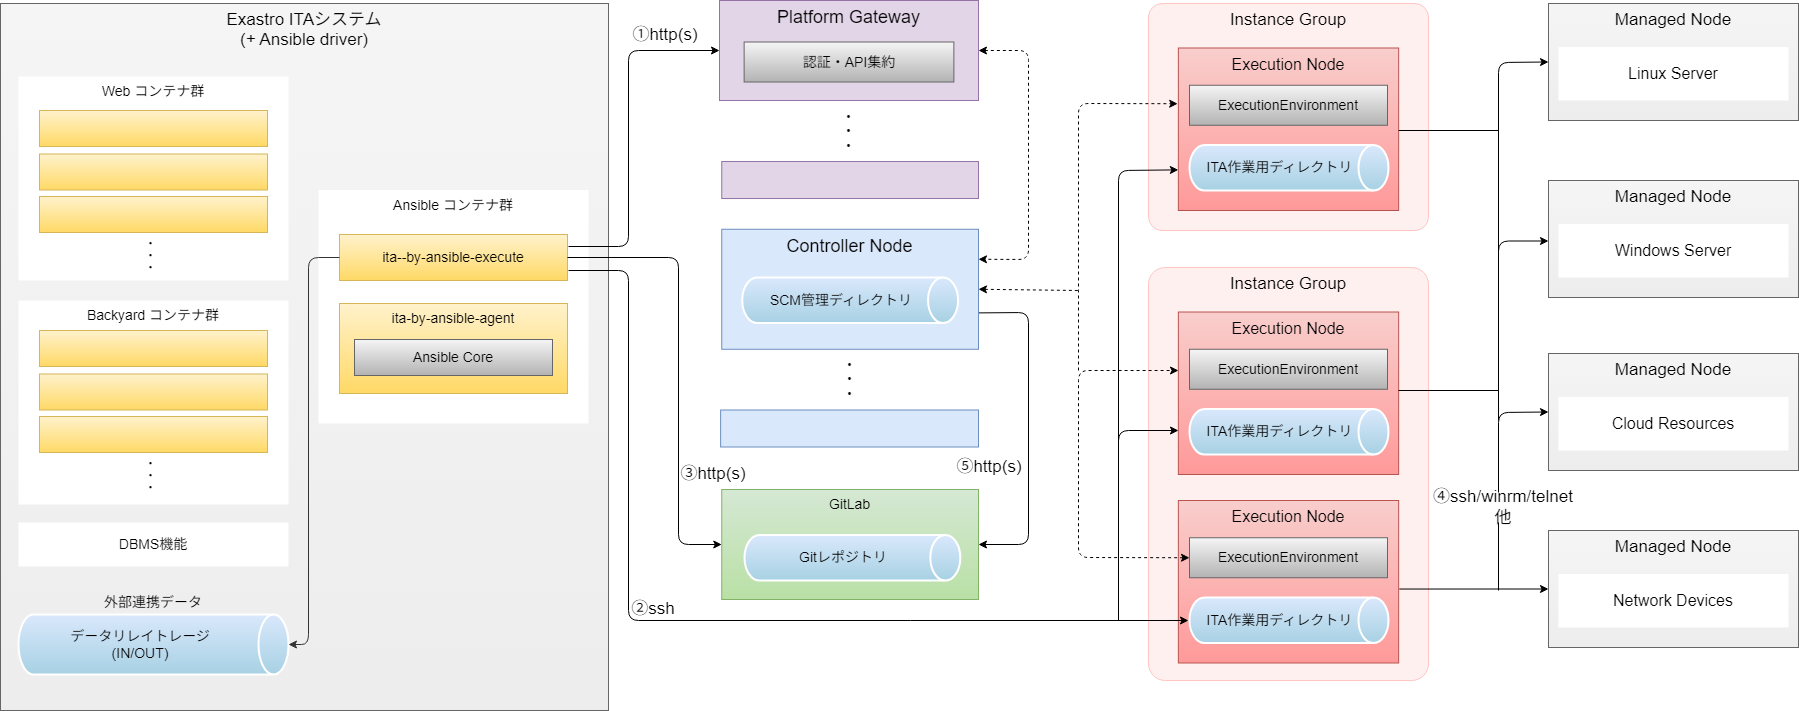

The diagram above was exported from draw.io. Its source (the exported page's mxGraphModel, read from the mxfile embedded in the PNG):
<mxGraphModel dx="2250" dy="2230" grid="1" gridSize="10" guides="1" tooltips="1" connect="1" arrows="1" fold="1" page="1" pageScale="1" pageWidth="2336" pageHeight="1654" math="0" shadow="0">
  <root>
    <mxCell id="0" />
    <mxCell id="1" parent="0" />
    <mxCell id="2" value="ボリュームマウント" style="whiteSpace=wrap;html=1;fontSize=14;verticalAlign=middle;strokeColor=none;fillColor=none;align=left;fontColor=#333333;" parent="1" vertex="1">
      <mxGeometry x="420" y="594" width="168" height="44" as="geometry" />
    </mxCell>
    <mxCell id="3" value="&lt;font style=&quot;font-size: 17px;&quot;&gt;&lt;span style=&quot;background-color: initial;&quot;&gt;Exastro ITAシステム&lt;/span&gt;&lt;br style=&quot;&quot;&gt;&lt;/font&gt;&lt;div style=&quot;font-size: 17px;&quot;&gt;&lt;font style=&quot;font-size: 17px;&quot;&gt;(+ Ansible driver)&lt;/font&gt;&lt;/div&gt;" style="whiteSpace=wrap;html=1;fillColor=#f5f5f5;fontSize=16;strokeColor=#666666;verticalAlign=top;gradientColor=#EDEDED;" parent="1" vertex="1">
      <mxGeometry x="102" y="93" width="608" height="707" as="geometry" />
    </mxCell>
    <mxCell id="4" value="Web コンテナ群" style="whiteSpace=wrap;html=1;fontSize=14;verticalAlign=top;strokeColor=none;" parent="1" vertex="1">
      <mxGeometry x="120" y="166" width="270" height="204" as="geometry" />
    </mxCell>
    <mxCell id="5" value="Ansible コンテナ群" style="whiteSpace=wrap;html=1;fontSize=14;verticalAlign=top;strokeColor=none;" parent="1" vertex="1">
      <mxGeometry x="420" y="279.5" width="270" height="233.5" as="geometry" />
    </mxCell>
    <mxCell id="6" value="Backyard コンテナ群" style="whiteSpace=wrap;html=1;fontSize=14;verticalAlign=top;strokeColor=none;" parent="1" vertex="1">
      <mxGeometry x="120" y="390" width="270" height="204" as="geometry" />
    </mxCell>
    <mxCell id="7" value="DBMS機能" style="whiteSpace=wrap;html=1;fontSize=14;verticalAlign=middle;strokeColor=none;" parent="1" vertex="1">
      <mxGeometry x="120" y="612" width="270" height="44" as="geometry" />
    </mxCell>
    <mxCell id="8" value="データリレイトレージ&lt;br&gt;(IN/OUT)" style="shape=cylinder3;whiteSpace=wrap;html=1;boundedLbl=1;backgroundOutline=1;size=15;flipV=0;flipH=0;direction=south;strokeColor=#FFFFFF;strokeWidth=2;fontSize=14;fillColor=#dae8fc;gradientColor=#A7D1E3;gradientDirection=east;" parent="1" vertex="1">
      <mxGeometry x="120" y="704" width="270" height="60" as="geometry" />
    </mxCell>
    <mxCell id="9" value="外部連携データ" style="whiteSpace=wrap;html=1;fontSize=14;verticalAlign=middle;strokeColor=none;fillColor=none;" parent="1" vertex="1">
      <mxGeometry x="120" y="670" width="270" height="44" as="geometry" />
    </mxCell>
    <mxCell id="10" value="" style="whiteSpace=wrap;html=1;fillColor=#fff2cc;fontSize=14;strokeColor=#d6b656;verticalAlign=middle;gradientColor=#ffd966;" parent="1" vertex="1">
      <mxGeometry x="141" y="200" width="228" height="36" as="geometry" />
    </mxCell>
    <mxCell id="11" value="" style="whiteSpace=wrap;html=1;fillColor=#fff2cc;fontSize=14;strokeColor=#d6b656;verticalAlign=middle;gradientColor=#ffd966;" parent="1" vertex="1">
      <mxGeometry x="141" y="243.5" width="228" height="36" as="geometry" />
    </mxCell>
    <mxCell id="12" value="" style="whiteSpace=wrap;html=1;fillColor=#fff2cc;fontSize=14;strokeColor=#d6b656;verticalAlign=middle;gradientColor=#ffd966;" parent="1" vertex="1">
      <mxGeometry x="141" y="286" width="228" height="36" as="geometry" />
    </mxCell>
    <mxCell id="13" value="・&lt;br style=&quot;font-size: 10px;&quot;&gt;・&lt;br style=&quot;font-size: 10px;&quot;&gt;・" style="rounded=0;whiteSpace=wrap;html=1;strokeColor=none;strokeWidth=2;fontSize=10;fillColor=none;fontStyle=1" parent="1" vertex="1">
      <mxGeometry x="143.2" y="339.9999999999999" width="218.8" height="10" as="geometry" />
    </mxCell>
    <mxCell id="14" value="" style="whiteSpace=wrap;html=1;fillColor=#fff2cc;fontSize=14;strokeColor=#d6b656;verticalAlign=middle;gradientColor=#ffd966;" parent="1" vertex="1">
      <mxGeometry x="141" y="420" width="228" height="36" as="geometry" />
    </mxCell>
    <mxCell id="15" value="" style="whiteSpace=wrap;html=1;fillColor=#fff2cc;fontSize=14;strokeColor=#d6b656;verticalAlign=middle;gradientColor=#ffd966;" parent="1" vertex="1">
      <mxGeometry x="141" y="463.5" width="228" height="36" as="geometry" />
    </mxCell>
    <mxCell id="16" value="" style="whiteSpace=wrap;html=1;fillColor=#fff2cc;fontSize=14;strokeColor=#d6b656;verticalAlign=middle;gradientColor=#ffd966;" parent="1" vertex="1">
      <mxGeometry x="141" y="506" width="228" height="36" as="geometry" />
    </mxCell>
    <mxCell id="17" value="・&lt;br style=&quot;font-size: 10px;&quot;&gt;・&lt;br style=&quot;font-size: 10px;&quot;&gt;・" style="rounded=0;whiteSpace=wrap;html=1;strokeColor=none;strokeWidth=2;fontSize=10;fillColor=none;fontStyle=1" parent="1" vertex="1">
      <mxGeometry x="143.2" y="559.9999999999999" width="218.8" height="10" as="geometry" />
    </mxCell>
    <mxCell id="18" value="ita--by-ansible-execute" style="whiteSpace=wrap;html=1;fillColor=#fff2cc;fontSize=14;strokeColor=#d6b656;verticalAlign=middle;gradientColor=#ffd966;" parent="1" vertex="1">
      <mxGeometry x="441" y="324" width="228" height="46" as="geometry" />
    </mxCell>
    <mxCell id="19" value="ita-by-ansible-agent" style="whiteSpace=wrap;html=1;fillColor=#fff2cc;fontSize=14;strokeColor=#d6b656;verticalAlign=top;gradientColor=#ffd966;" parent="1" vertex="1">
      <mxGeometry x="441" y="393" width="228" height="90" as="geometry" />
    </mxCell>
    <mxCell id="20" value="Ansible Core" style="whiteSpace=wrap;html=1;fillColor=#f5f5f5;fontSize=14;strokeColor=#666666;verticalAlign=middle;gradientColor=#b3b3b3;" parent="1" vertex="1">
      <mxGeometry x="456" y="429" width="198" height="36" as="geometry" />
    </mxCell>
    <mxCell id="21" style="edgeStyle=orthogonalEdgeStyle;rounded=1;orthogonalLoop=1;jettySize=auto;html=1;exitX=0;exitY=0.5;exitDx=0;exitDy=0;fontSize=14;jumpStyle=gap;strokeColor=#333333;entryX=0.5;entryY=0;entryDx=0;entryDy=0;entryPerimeter=0;" parent="1" source="18" target="8" edge="1">
      <mxGeometry relative="1" as="geometry">
        <mxPoint x="679" y="357" as="sourcePoint" />
        <mxPoint x="826" y="358" as="targetPoint" />
        <Array as="points">
          <mxPoint x="410" y="347" />
          <mxPoint x="410" y="734" />
        </Array>
      </mxGeometry>
    </mxCell>
    <mxCell id="27" value="" style="whiteSpace=wrap;html=1;fillColor=#e1d5e7;fontSize=16;strokeColor=#9673a6;verticalAlign=top;container=0;" parent="1" vertex="1">
      <mxGeometry x="823.25" y="251.02" width="256.75" height="37" as="geometry" />
    </mxCell>
    <mxCell id="32" value="・&lt;br style=&quot;font-size: 12px;&quot;&gt;・&lt;br style=&quot;font-size: 12px;&quot;&gt;・" style="rounded=0;whiteSpace=wrap;html=1;strokeColor=none;strokeWidth=2;fontSize=12;fillColor=none;fontStyle=1;container=0;" parent="1" vertex="1">
      <mxGeometry x="842.2182905982907" y="438.7632901913655" width="218.80341880341882" height="61.01506887307017" as="geometry" />
    </mxCell>
    <mxCell id="33" value="" style="whiteSpace=wrap;html=1;fillColor=#dae8fc;fontSize=16;strokeColor=#6c8ebf;verticalAlign=top;container=0;" parent="1" vertex="1">
      <mxGeometry x="822.13" y="499.5" width="257.87" height="37" as="geometry" />
    </mxCell>
    <mxCell id="34" value="・&lt;br style=&quot;font-size: 12px;&quot;&gt;・&lt;br style=&quot;font-size: 12px;&quot;&gt;・" style="rounded=0;whiteSpace=wrap;html=1;strokeColor=none;strokeWidth=2;fontSize=12;fillColor=none;fontStyle=1;container=0;" parent="1" vertex="1">
      <mxGeometry x="841.0982905982906" y="190.00329019136552" width="218.80341880341882" height="61.01506887307017" as="geometry" />
    </mxCell>
    <mxCell id="53" value="" style="group" parent="1" vertex="1" connectable="0">
      <mxGeometry x="1250" y="93" width="280" height="227" as="geometry" />
    </mxCell>
    <mxCell id="22" value="Instance Group" style="whiteSpace=wrap;html=1;fontSize=17;verticalAlign=top;strokeColor=#FFC5C2;fillColor=#FFF0F0;gradientColor=#FFF0F0;rounded=1;arcSize=6;container=0;" parent="53" vertex="1">
      <mxGeometry width="280" height="227" as="geometry" />
    </mxCell>
    <mxCell id="23" value="&lt;span style=&quot;font-size: 16px;&quot;&gt;Execution Node&lt;/span&gt;" style="rounded=0;whiteSpace=wrap;html=1;strokeWidth=1;fontSize=14;strokeColor=#b85450;fillColor=#f8cecc;gradientColor=#FF9999;verticalAlign=top;container=0;" parent="53" vertex="1">
      <mxGeometry x="29.84999999999991" y="44.5" width="220.31" height="162.5" as="geometry" />
    </mxCell>
    <mxCell id="39" value="ExecutionEnvironment" style="whiteSpace=wrap;html=1;fillColor=#f5f5f5;fontSize=14;strokeColor=#666666;verticalAlign=middle;gradientColor=#b3b3b3;container=0;" parent="53" vertex="1">
      <mxGeometry x="41" y="81.75444444444446" width="198" height="40" as="geometry" />
    </mxCell>
    <mxCell id="52" value="ITA作業用ディレクトリ" style="shape=cylinder3;whiteSpace=wrap;html=1;boundedLbl=1;backgroundOutline=1;size=15;flipV=0;flipH=0;direction=south;strokeColor=#FFFFFF;strokeWidth=2;fontSize=14;fillColor=#dae8fc;gradientColor=#A7D1E3;gradientDirection=east;" parent="53" vertex="1">
      <mxGeometry x="41" y="141.5" width="199" height="45.5" as="geometry" />
    </mxCell>
    <mxCell id="56" value="Instance Group" style="whiteSpace=wrap;html=1;fontSize=17;verticalAlign=top;strokeColor=#FFC5C2;fillColor=#FFF0F0;gradientColor=#FFF0F0;rounded=1;arcSize=6;container=0;" parent="1" vertex="1">
      <mxGeometry x="1250" y="357.01" width="280" height="412.99" as="geometry" />
    </mxCell>
    <mxCell id="60" value="" style="group" parent="1" vertex="1" connectable="0">
      <mxGeometry x="1279.85" y="401.51" width="220.30999999999995" height="162.5" as="geometry" />
    </mxCell>
    <mxCell id="57" value="&lt;span style=&quot;font-size: 16px;&quot;&gt;Execution Node&lt;/span&gt;" style="rounded=0;whiteSpace=wrap;html=1;strokeWidth=1;fontSize=14;strokeColor=#b85450;fillColor=#f8cecc;gradientColor=#FF9999;verticalAlign=top;container=0;" parent="60" vertex="1">
      <mxGeometry width="220.31" height="162.5" as="geometry" />
    </mxCell>
    <mxCell id="58" value="ExecutionEnvironment" style="whiteSpace=wrap;html=1;fillColor=#f5f5f5;fontSize=14;strokeColor=#666666;verticalAlign=middle;gradientColor=#b3b3b3;container=0;" parent="60" vertex="1">
      <mxGeometry x="11.150000000000091" y="37.25444444444446" width="198" height="40" as="geometry" />
    </mxCell>
    <mxCell id="59" value="ITA作業用ディレクトリ" style="shape=cylinder3;whiteSpace=wrap;html=1;boundedLbl=1;backgroundOutline=1;size=15;flipV=0;flipH=0;direction=south;strokeColor=#FFFFFF;strokeWidth=2;fontSize=14;fillColor=#dae8fc;gradientColor=#A7D1E3;gradientDirection=east;" parent="60" vertex="1">
      <mxGeometry x="11.150000000000091" y="97" width="199" height="45.5" as="geometry" />
    </mxCell>
    <mxCell id="61" value="" style="group" parent="1" vertex="1" connectable="0">
      <mxGeometry x="1279.85" y="590" width="220.30999999999995" height="162.5" as="geometry" />
    </mxCell>
    <mxCell id="62" value="&lt;span style=&quot;font-size: 16px;&quot;&gt;Execution Node&lt;/span&gt;" style="rounded=0;whiteSpace=wrap;html=1;strokeWidth=1;fontSize=14;strokeColor=#b85450;fillColor=#f8cecc;gradientColor=#FF9999;verticalAlign=top;container=0;" parent="61" vertex="1">
      <mxGeometry width="220.31" height="162.5" as="geometry" />
    </mxCell>
    <mxCell id="63" value="ExecutionEnvironment" style="whiteSpace=wrap;html=1;fillColor=#f5f5f5;fontSize=14;strokeColor=#666666;verticalAlign=middle;gradientColor=#b3b3b3;container=0;" parent="61" vertex="1">
      <mxGeometry x="11.150000000000091" y="37.25444444444446" width="198" height="40" as="geometry" />
    </mxCell>
    <mxCell id="64" value="ITA作業用ディレクトリ" style="shape=cylinder3;whiteSpace=wrap;html=1;boundedLbl=1;backgroundOutline=1;size=15;flipV=0;flipH=0;direction=south;strokeColor=#FFFFFF;strokeWidth=2;fontSize=14;fillColor=#dae8fc;gradientColor=#A7D1E3;gradientDirection=east;" parent="61" vertex="1">
      <mxGeometry x="11.150000000000091" y="97" width="199" height="45.5" as="geometry" />
    </mxCell>
    <mxCell id="67" value="" style="group" parent="1" vertex="1" connectable="0">
      <mxGeometry x="1650" y="93" width="250" height="117" as="geometry" />
    </mxCell>
    <mxCell id="50" value="&lt;span style=&quot;font-size: 17px;&quot;&gt;Managed Node&lt;/span&gt;" style="whiteSpace=wrap;html=1;fillColor=#f5f5f5;fontSize=16;strokeColor=#666666;verticalAlign=top;gradientColor=#EDEDED;" parent="67" vertex="1">
      <mxGeometry width="250" height="117" as="geometry" />
    </mxCell>
    <mxCell id="51" value="Linux Server" style="whiteSpace=wrap;html=1;fontSize=16;verticalAlign=middle;strokeColor=none;" parent="67" vertex="1">
      <mxGeometry x="10" y="43.5" width="230" height="53.5" as="geometry" />
    </mxCell>
    <mxCell id="68" value="" style="group" parent="1" vertex="1" connectable="0">
      <mxGeometry x="1650" y="270" width="250" height="117" as="geometry" />
    </mxCell>
    <mxCell id="69" value="&lt;span style=&quot;font-size: 17px;&quot;&gt;Managed Node&lt;/span&gt;" style="whiteSpace=wrap;html=1;fillColor=#f5f5f5;fontSize=16;strokeColor=#666666;verticalAlign=top;gradientColor=#EDEDED;" parent="68" vertex="1">
      <mxGeometry width="250" height="117" as="geometry" />
    </mxCell>
    <mxCell id="70" value="Windows Server" style="whiteSpace=wrap;html=1;fontSize=16;verticalAlign=middle;strokeColor=none;" parent="68" vertex="1">
      <mxGeometry x="10" y="43.5" width="230" height="53.5" as="geometry" />
    </mxCell>
    <mxCell id="71" value="" style="group" parent="1" vertex="1" connectable="0">
      <mxGeometry x="1650" y="443" width="250" height="117" as="geometry" />
    </mxCell>
    <mxCell id="72" value="&lt;span style=&quot;font-size: 17px;&quot;&gt;Managed Node&lt;/span&gt;" style="whiteSpace=wrap;html=1;fillColor=#f5f5f5;fontSize=16;strokeColor=#666666;verticalAlign=top;gradientColor=#EDEDED;" parent="71" vertex="1">
      <mxGeometry width="250" height="117" as="geometry" />
    </mxCell>
    <mxCell id="73" value="Cloud Resources" style="whiteSpace=wrap;html=1;fontSize=16;verticalAlign=middle;strokeColor=none;" parent="71" vertex="1">
      <mxGeometry x="10" y="43.5" width="230" height="53.5" as="geometry" />
    </mxCell>
    <mxCell id="74" value="" style="group" parent="1" vertex="1" connectable="0">
      <mxGeometry x="1650" y="620" width="250" height="117" as="geometry" />
    </mxCell>
    <mxCell id="75" value="&lt;span style=&quot;font-size: 17px;&quot;&gt;Managed Node&lt;/span&gt;" style="whiteSpace=wrap;html=1;fillColor=#f5f5f5;fontSize=16;strokeColor=#666666;verticalAlign=top;gradientColor=#EDEDED;" parent="74" vertex="1">
      <mxGeometry width="250" height="117" as="geometry" />
    </mxCell>
    <mxCell id="76" value="Network Devices" style="whiteSpace=wrap;html=1;fontSize=16;verticalAlign=middle;strokeColor=none;" parent="74" vertex="1">
      <mxGeometry x="10" y="43.5" width="230" height="53.5" as="geometry" />
    </mxCell>
    <mxCell id="79" value="" style="endArrow=classic;html=1;entryX=0;entryY=0.5;entryDx=0;entryDy=0;" parent="1" target="36" edge="1">
      <mxGeometry width="50" height="50" relative="1" as="geometry">
        <mxPoint x="670" y="336" as="sourcePoint" />
        <mxPoint x="1060" y="380" as="targetPoint" />
        <Array as="points">
          <mxPoint x="730" y="336" />
          <mxPoint x="730" y="140" />
        </Array>
      </mxGeometry>
    </mxCell>
    <mxCell id="84" value="" style="endArrow=classic;html=1;endFill=1;" parent="1" edge="1">
      <mxGeometry width="50" height="50" relative="1" as="geometry">
        <mxPoint x="670" y="360" as="sourcePoint" />
        <mxPoint x="1290" y="710" as="targetPoint" />
        <Array as="points">
          <mxPoint x="730" y="360" />
          <mxPoint x="730" y="710" />
        </Array>
      </mxGeometry>
    </mxCell>
    <mxCell id="85" value="" style="endArrow=classic;html=1;" parent="1" edge="1">
      <mxGeometry width="50" height="50" relative="1" as="geometry">
        <mxPoint x="1220" y="600" as="sourcePoint" />
        <mxPoint x="1280" y="520" as="targetPoint" />
        <Array as="points">
          <mxPoint x="1220" y="520" />
        </Array>
      </mxGeometry>
    </mxCell>
    <mxCell id="87" value="" style="endArrow=classic;html=1;entryX=0;entryY=0.75;entryDx=0;entryDy=0;" parent="1" target="23" edge="1">
      <mxGeometry width="50" height="50" relative="1" as="geometry">
        <mxPoint x="1220" y="710" as="sourcePoint" />
        <mxPoint x="1020" y="390" as="targetPoint" />
        <Array as="points">
          <mxPoint x="1220" y="260" />
        </Array>
      </mxGeometry>
    </mxCell>
    <mxCell id="88" value="" style="endArrow=classic;html=1;entryX=1;entryY=0.25;entryDx=0;entryDy=0;exitX=1;exitY=0.5;exitDx=0;exitDy=0;dashed=1;startArrow=classic;startFill=1;" parent="1" source="36" target="30" edge="1">
      <mxGeometry width="50" height="50" relative="1" as="geometry">
        <mxPoint x="1080" y="500" as="sourcePoint" />
        <mxPoint x="1130" y="450" as="targetPoint" />
        <Array as="points">
          <mxPoint x="1130" y="140" />
          <mxPoint x="1130" y="349" />
        </Array>
      </mxGeometry>
    </mxCell>
    <mxCell id="89" value="" style="endArrow=classic;html=1;entryX=-0.003;entryY=0.343;entryDx=0;entryDy=0;entryPerimeter=0;dashed=1;" parent="1" target="23" edge="1">
      <mxGeometry width="50" height="50" relative="1" as="geometry">
        <mxPoint x="1180" y="460" as="sourcePoint" />
        <mxPoint x="1070" y="450" as="targetPoint" />
        <Array as="points">
          <mxPoint x="1180" y="390" />
          <mxPoint x="1180" y="193" />
        </Array>
      </mxGeometry>
    </mxCell>
    <mxCell id="92" value="" style="endArrow=classic;startArrow=classic;html=1;exitX=0;exitY=0.5;exitDx=0;exitDy=0;dashed=1;" parent="1" source="63" edge="1">
      <mxGeometry width="50" height="50" relative="1" as="geometry">
        <mxPoint x="1020" y="500" as="sourcePoint" />
        <mxPoint x="1280" y="460" as="targetPoint" />
        <Array as="points">
          <mxPoint x="1180" y="647" />
          <mxPoint x="1180" y="460" />
        </Array>
      </mxGeometry>
    </mxCell>
    <mxCell id="95" value="" style="endArrow=classic;html=1;exitX=1;exitY=0.5;exitDx=0;exitDy=0;entryX=0;entryY=0.5;entryDx=0;entryDy=0;" parent="1" source="18" target="28" edge="1">
      <mxGeometry width="50" height="50" relative="1" as="geometry">
        <mxPoint x="1080" y="500" as="sourcePoint" />
        <mxPoint x="1130" y="450" as="targetPoint" />
        <Array as="points">
          <mxPoint x="780" y="347" />
          <mxPoint x="780" y="634" />
        </Array>
      </mxGeometry>
    </mxCell>
    <mxCell id="96" value="" style="endArrow=none;html=1;exitX=1;exitY=0.5;exitDx=0;exitDy=0;dashed=1;startArrow=classic;startFill=1;" parent="1" source="30" edge="1">
      <mxGeometry width="50" height="50" relative="1" as="geometry">
        <mxPoint x="1080" y="500" as="sourcePoint" />
        <mxPoint x="1180" y="380" as="targetPoint" />
      </mxGeometry>
    </mxCell>
    <mxCell id="97" value="" style="endArrow=classic;html=1;entryX=1;entryY=0.5;entryDx=0;entryDy=0;exitX=1.001;exitY=0.697;exitDx=0;exitDy=0;exitPerimeter=0;" parent="1" source="30" target="28" edge="1">
      <mxGeometry width="50" height="50" relative="1" as="geometry">
        <mxPoint x="1080" y="500" as="sourcePoint" />
        <mxPoint x="1130" y="450" as="targetPoint" />
        <Array as="points">
          <mxPoint x="1130" y="402" />
          <mxPoint x="1130" y="634" />
        </Array>
      </mxGeometry>
    </mxCell>
    <mxCell id="100" value="" style="endArrow=classic;startArrow=none;html=1;entryX=0;entryY=0.5;entryDx=0;entryDy=0;endFill=1;startFill=0;" parent="1" target="50" edge="1">
      <mxGeometry width="50" height="50" relative="1" as="geometry">
        <mxPoint x="1600" y="350" as="sourcePoint" />
        <mxPoint x="1530" y="370" as="targetPoint" />
        <Array as="points">
          <mxPoint x="1600" y="152" />
        </Array>
      </mxGeometry>
    </mxCell>
    <mxCell id="101" value="" style="endArrow=classic;startArrow=none;html=1;entryX=0;entryY=0.5;entryDx=0;entryDy=0;endFill=1;startFill=0;" parent="1" target="72" edge="1">
      <mxGeometry width="50" height="50" relative="1" as="geometry">
        <mxPoint x="1600" y="680" as="sourcePoint" />
        <mxPoint x="1530" y="370" as="targetPoint" />
        <Array as="points">
          <mxPoint x="1600" y="502" />
        </Array>
      </mxGeometry>
    </mxCell>
    <mxCell id="102" value="" style="endArrow=none;html=1;" parent="1" edge="1">
      <mxGeometry width="50" height="50" relative="1" as="geometry">
        <mxPoint x="1600" y="510" as="sourcePoint" />
        <mxPoint x="1600" y="320" as="targetPoint" />
      </mxGeometry>
    </mxCell>
    <mxCell id="103" value="" style="endArrow=none;html=1;startArrow=none;startFill=0;" parent="1" edge="1">
      <mxGeometry width="50" height="50" relative="1" as="geometry">
        <mxPoint x="1500" y="480" as="sourcePoint" />
        <mxPoint x="1600" y="480" as="targetPoint" />
      </mxGeometry>
    </mxCell>
    <mxCell id="104" value="" style="endArrow=none;html=1;startArrow=none;startFill=0;" parent="1" edge="1">
      <mxGeometry width="50" height="50" relative="1" as="geometry">
        <mxPoint x="1500.16" y="220.01" as="sourcePoint" />
        <mxPoint x="1600" y="220" as="targetPoint" />
      </mxGeometry>
    </mxCell>
    <mxCell id="106" value="" style="endArrow=classic;html=1;exitX=1.003;exitY=0.551;exitDx=0;exitDy=0;exitPerimeter=0;entryX=0;entryY=0.5;entryDx=0;entryDy=0;endFill=1;startArrow=none;startFill=0;" parent="1" target="75" edge="1">
      <mxGeometry width="50" height="50" relative="1" as="geometry">
        <mxPoint x="1500.8209299999999" y="678.5374999999999" as="sourcePoint" />
        <mxPoint x="1610" y="679" as="targetPoint" />
      </mxGeometry>
    </mxCell>
    <mxCell id="107" value="①http(s)" style="text;html=1;align=center;verticalAlign=middle;whiteSpace=wrap;rounded=0;fontSize=17;fillColor=none;" parent="1" vertex="1">
      <mxGeometry x="722" y="110" width="90" height="30" as="geometry" />
    </mxCell>
    <mxCell id="108" value="③http(s)" style="text;html=1;align=center;verticalAlign=middle;whiteSpace=wrap;rounded=0;fontSize=17;" parent="1" vertex="1">
      <mxGeometry x="770" y="548.51" width="90" height="30" as="geometry" />
    </mxCell>
    <mxCell id="109" value="②ssh" style="text;html=1;align=center;verticalAlign=middle;whiteSpace=wrap;rounded=0;fontSize=17;" parent="1" vertex="1">
      <mxGeometry x="710" y="684" width="90" height="30" as="geometry" />
    </mxCell>
    <mxCell id="110" value="⑤http(s)" style="text;html=1;align=center;verticalAlign=middle;whiteSpace=wrap;rounded=0;fontSize=17;" parent="1" vertex="1">
      <mxGeometry x="1046" y="542" width="90" height="30" as="geometry" />
    </mxCell>
    <mxCell id="111" value="" style="endArrow=classic;startArrow=none;html=1;entryX=0;entryY=0.5;entryDx=0;entryDy=0;endFill=1;startFill=0;" parent="1" edge="1">
      <mxGeometry width="50" height="50" relative="1" as="geometry">
        <mxPoint x="1600" y="508.5" as="sourcePoint" />
        <mxPoint x="1650" y="330.5" as="targetPoint" />
        <Array as="points">
          <mxPoint x="1600" y="330.5" />
        </Array>
      </mxGeometry>
    </mxCell>
    <mxCell id="112" value="④ssh/winrm/telnet&lt;div&gt;他&lt;/div&gt;" style="text;html=1;align=center;verticalAlign=middle;whiteSpace=wrap;rounded=0;fontSize=17;fillColor=default;" parent="1" vertex="1">
      <mxGeometry x="1560" y="582" width="90" height="30" as="geometry" />
    </mxCell>
    <mxCell id="122" value="" style="group" parent="1" vertex="1" connectable="0">
      <mxGeometry x="821" y="90" width="259" height="100" as="geometry" />
    </mxCell>
    <mxCell id="36" value="&lt;font style=&quot;font-size: 18px;&quot;&gt;Platform Gateway&lt;/font&gt;" style="whiteSpace=wrap;html=1;fillColor=#e1d5e7;fontSize=16;strokeColor=#9673a6;verticalAlign=top;container=0;" parent="122" vertex="1">
      <mxGeometry width="259" height="100" as="geometry" />
    </mxCell>
    <mxCell id="37" value="認証・API集約" style="whiteSpace=wrap;html=1;fillColor=#f5f5f5;fontSize=14;strokeColor=#666666;verticalAlign=middle;gradientColor=#b3b3b3;container=0;" parent="122" vertex="1">
      <mxGeometry x="24.62883435582819" y="41.50444444444446" width="209.74233128834356" height="40" as="geometry" />
    </mxCell>
    <mxCell id="123" value="" style="group" parent="1" vertex="1" connectable="0">
      <mxGeometry x="823.25" y="318.76" width="256.75" height="120" as="geometry" />
    </mxCell>
    <mxCell id="30" value="&lt;span style=&quot;font-size: 18px;&quot;&gt;Controller Node&lt;/span&gt;" style="whiteSpace=wrap;html=1;fillColor=#dae8fc;fontSize=16;strokeColor=#6c8ebf;verticalAlign=top;container=0;" parent="123" vertex="1">
      <mxGeometry width="256.75" height="120" as="geometry" />
    </mxCell>
    <mxCell id="115" value="SCM管理ディレクトリ" style="shape=cylinder3;whiteSpace=wrap;html=1;boundedLbl=1;backgroundOutline=1;size=15;flipV=0;flipH=0;direction=south;strokeColor=#FFFFFF;strokeWidth=2;fontSize=14;fillColor=#dae8fc;gradientColor=#A7D1E3;gradientDirection=east;container=0;" parent="123" vertex="1">
      <mxGeometry x="20.469508975712756" y="48.24000000000001" width="215.81098204857446" height="45.5" as="geometry" />
    </mxCell>
    <mxCell id="124" value="" style="group" parent="1" vertex="1" connectable="0">
      <mxGeometry x="823.25" y="579" width="256.75" height="110" as="geometry" />
    </mxCell>
    <mxCell id="28" value="GitLab" style="whiteSpace=wrap;html=1;fillColor=#d5e8d4;fontSize=14;strokeColor=#82b366;verticalAlign=top;gradientColor=#B9E0A5;labelPosition=center;verticalLabelPosition=middle;align=center;container=0;" parent="124" vertex="1">
      <mxGeometry width="256.75" height="110" as="geometry" />
    </mxCell>
    <mxCell id="120" value="Gitレポジトリ" style="shape=cylinder3;whiteSpace=wrap;html=1;boundedLbl=1;backgroundOutline=1;size=15;flipV=0;flipH=0;direction=south;strokeColor=#FFFFFF;strokeWidth=2;fontSize=14;fillColor=#dae8fc;gradientColor=#A7D1E3;gradientDirection=east;container=0;" parent="124" vertex="1">
      <mxGeometry x="22.768600844773005" y="45.5" width="215.81098204857446" height="45.5" as="geometry" />
    </mxCell>
  </root>
</mxGraphModel>